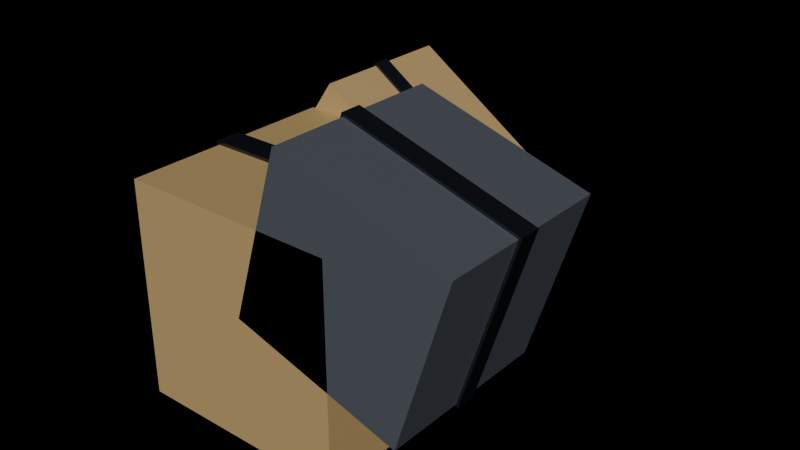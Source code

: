 # Source: prop_crate_stack.blend  (saved by Blender 4.2.68; exported with 4.5.12 LTS)
import bpy
from mathutils import Matrix  # noqa: F401  (used for matrix-valued properties, if any)

bpy.ops.wm.read_factory_settings(use_empty=True)
scene = bpy.context.scene
scene.name = 'Scene'

# ---- materials (node trees are filled in below, after node groups)
mat_ns_crate = bpy.data.materials.new('ns_crate')
mat_ns_trim = bpy.data.materials.new('ns_trim')
mat_ns_hazard = bpy.data.materials.new('ns_hazard')
mat_ns_body = bpy.data.materials.new('ns_body')

# ---- material node trees
mat_ns_crate.use_nodes = True; mat_ns_crate.node_tree.nodes.clear()
_N = mat_ns_crate.node_tree.nodes; _L = mat_ns_crate.node_tree.links
n0 = _N.new('ShaderNodeBsdfPrincipled'); n0.name = 'Principled BSDF'; n0.location = (10, 300)
n0.inputs[0].default_value = (0.55, 0.38, 0.16, 1.0)
n0.inputs[1].default_value = 0.12
n0.inputs[2].default_value = 0.7
n1 = _N.new('ShaderNodeOutputMaterial'); n1.name = 'Material Output'; n1.location = (300, 300)
_L.new(n0.outputs[0], n1.inputs[0])
n1.is_active_output = True
mat_ns_trim.use_nodes = True; mat_ns_trim.node_tree.nodes.clear()
_N = mat_ns_trim.node_tree.nodes; _L = mat_ns_trim.node_tree.links
n0 = _N.new('ShaderNodeBsdfPrincipled'); n0.name = 'Principled BSDF'; n0.location = (10, 300)
n0.inputs[0].default_value = (0.06, 0.07, 0.09, 1.0)
n0.inputs[1].default_value = 0.85
n0.inputs[2].default_value = 0.28
n1 = _N.new('ShaderNodeOutputMaterial'); n1.name = 'Material Output'; n1.location = (300, 300)
_L.new(n0.outputs[0], n1.inputs[0])
n1.is_active_output = True
mat_ns_hazard.use_nodes = True; mat_ns_hazard.node_tree.nodes.clear()
_N = mat_ns_hazard.node_tree.nodes; _L = mat_ns_hazard.node_tree.links
n0 = _N.new('ShaderNodeBsdfPrincipled'); n0.name = 'Principled BSDF'; n0.location = (10, 300)
n0.inputs[0].default_value = (0.82, 0.68, 0.2, 1.0)
n0.inputs[1].default_value = 0.2
n0.inputs[2].default_value = 0.55
n0.inputs[27].default_value = (0.16, 0.12, 0.0, 1.0)
n0.inputs[28].default_value = 0.4
n1 = _N.new('ShaderNodeOutputMaterial'); n1.name = 'Material Output'; n1.location = (300, 300)
_L.new(n0.outputs[0], n1.inputs[0])
n1.is_active_output = True
mat_ns_body.use_nodes = True; mat_ns_body.node_tree.nodes.clear()
_N = mat_ns_body.node_tree.nodes; _L = mat_ns_body.node_tree.links
n0 = _N.new('ShaderNodeBsdfPrincipled'); n0.name = 'Principled BSDF'; n0.location = (10, 300)
n0.inputs[0].default_value = (0.3, 0.34, 0.4, 1.0)
n0.inputs[1].default_value = 0.72
n0.inputs[2].default_value = 0.38
n1 = _N.new('ShaderNodeOutputMaterial'); n1.name = 'Material Output'; n1.location = (300, 300)
_L.new(n0.outputs[0], n1.inputs[0])
n1.is_active_output = True

# ---- lights
light_neonsun = bpy.data.lights.new('NeonSun', 'SUN')
light_neonsun.energy = 3.0

# ---- meshes
me_prop_crate_stack_mesh = bpy.data.meshes.new('prop_crate_stack_mesh')
me_prop_crate_stack_mesh.from_pydata([(-0.5, 0.0, -0.5), (0.5, 0.0, -0.5), (0.5, 1.0, -0.5), (-0.5, 1.0, -0.5), (-0.5, 0.0, 0.5), (0.5, 0.0, 0.5), (0.5, 1.0, 0.5), (-0.5, 1.0, 0.5), (-0.515, 0.44, -0.515), (0.515, 0.44, -0.515), (0.515, 0.56, -0.515), (-0.515, 0.56, -0.515), (-0.515, 0.44, 0.515), (0.515, 0.44, 0.515), (0.515, 0.56, 0.515), (-0.515, 0.56, 0.515), (-0.2, 0.36, -0.52), (0.2, 0.36, -0.52), (0.2, 0.64, -0.52), (-0.2, 0.64, -0.52), (-0.2, 0.36, -0.5), (0.2, 0.36, -0.5), (0.2, 0.64, -0.5), (-0.2, 0.64, -0.5), (0.05053, 0.0, 0.08443), (0.8156, 0.0, -0.1495), (0.8156, 0.8, -0.1495), (0.05053, 0.8, 0.08443), (0.2844, 0.0, 0.8495), (1.049, 0.0, 0.6156), (1.049, 0.8, 0.6156), (0.2844, 0.8, 0.8495), (0.03555, 0.352, 0.07646), (0.8235, 0.352, -0.1645), (0.8235, 0.448, -0.1645), (0.03555, 0.448, 0.07646), (0.2765, 0.352, 0.8645), (1.064, 0.352, 0.6235), (1.064, 0.448, 0.6235), (0.2765, 0.448, 0.8645), (0.3941, 0.288, -0.02078), (0.7001, 0.288, -0.1143), (0.7001, 0.512, -0.1143), (0.3941, 0.512, -0.02078), (0.3999, 0.288, -0.001657), (0.7059, 0.288, -0.09522), (0.7059, 0.512, -0.09522), (0.3999, 0.512, -0.001657), (-0.7859, 1.0, 0.05555), (-0.2056, 1.0, -0.3359), (-0.2056, 1.7, -0.3359), (-0.7859, 1.7, 0.05555), (-0.3944, 1.0, 0.6359), (0.1859, 1.0, 0.2444), (0.1859, 1.7, 0.2444), (-0.3944, 1.7, 0.6359), (-0.8005, 1.308, 0.05272), (-0.2027, 1.308, -0.3505), (-0.2027, 1.392, -0.3505), (-0.8005, 1.392, 0.05272), (-0.3973, 1.308, 0.6505), (0.2005, 1.308, 0.2473), (0.2005, 1.392, 0.2473), (-0.3973, 1.392, 0.6505), (-0.4217, 1.252, -0.137), (-0.1895, 1.252, -0.2936), (-0.1895, 1.448, -0.2936), (-0.4217, 1.448, -0.137), (-0.4105, 1.252, -0.1204), (-0.1783, 1.252, -0.277), (-0.1783, 1.448, -0.277), (-0.4105, 1.448, -0.1204)], [], [(0, 1, 2, 3), (4, 7, 6, 5), (0, 4, 5, 1), (2, 6, 7, 3), (0, 3, 7, 4), (1, 5, 6, 2), (8, 9, 10, 11), (12, 15, 14, 13), (8, 12, 13, 9), (10, 14, 15, 11), (8, 11, 15, 12), (9, 13, 14, 10), (16, 17, 18, 19), (20, 23, 22, 21), (16, 20, 21, 17), (18, 22, 23, 19), (16, 19, 23, 20), (17, 21, 22, 18), (24, 25, 26, 27), (28, 31, 30, 29), (24, 28, 29, 25), (26, 30, 31, 27), (24, 27, 31, 28), (25, 29, 30, 26), (32, 33, 34, 35), (36, 39, 38, 37), (32, 36, 37, 33), (34, 38, 39, 35), (32, 35, 39, 36), (33, 37, 38, 34), (40, 41, 42, 43), (44, 47, 46, 45), (40, 44, 45, 41), (42, 46, 47, 43), (40, 43, 47, 44), (41, 45, 46, 42), (48, 49, 50, 51), (52, 55, 54, 53), (48, 52, 53, 49), (50, 54, 55, 51), (48, 51, 55, 52), (49, 53, 54, 50), (56, 57, 58, 59), (60, 63, 62, 61), (56, 60, 61, 57), (58, 62, 63, 59), (56, 59, 63, 60), (57, 61, 62, 58), (64, 65, 66, 67), (68, 71, 70, 69), (64, 68, 69, 65), (66, 70, 71, 67), (64, 67, 71, 68), (65, 69, 70, 66)])
me_prop_crate_stack_mesh.polygons.foreach_set('material_index', [0, 0, 0, 0, 0, 0, 1, 1, 1, 1, 1, 1, 2, 2, 2, 2, 2, 2, 3, 3, 3, 3, 3, 3, 1, 1, 1, 1, 1, 1, 2, 2, 2, 2, 2, 2, 0, 0, 0, 0, 0, 0, 1, 1, 1, 1, 1, 1, 2, 2, 2, 2, 2, 2])
_uv = me_prop_crate_stack_mesh.uv_layers.new(name='UVMap')
_uv.uv.foreach_set('vector', [-0.5, 0.5, 1.5, 0.5, 1.5, 2.5, -0.5, 2.5, -0.5, 0.5, -0.5, 2.5, 1.5, 2.5, 1.5, 0.5, -0.5, -0.5, -0.5, 1.5, 1.5, 1.5, 1.5, -0.5, 1.5, -0.5, 1.5, 1.5, -0.5, 1.5, -0.5, -0.5, 0.5, -0.5, 2.5, -0.5, 2.5, 1.5, 0.5, 1.5, 0.5, -0.5, 0.5, 1.5, 2.5, 1.5, 2.5, -0.5, -0.53, 1.38, 1.53, 1.38, 1.53, 1.62, -0.53, 1.62, -0.53, 1.38, -0.53, 1.62, 1.53, 1.62, 1.53, 1.38, -0.53, -0.53, -0.53, 1.53, 1.53, 1.53, 1.53, -0.53, 1.53, -0.53, 1.53, 1.53, -0.53, 1.53, -0.53, -0.53, 1.38, -0.53, 1.62, -0.53, 1.62, 1.53, 1.38, 1.53, 1.38, -0.53, 1.38, 1.53, 1.62, 1.53, 1.62, -0.53, 0.1, 1.22, 0.9, 1.22, 0.9, 1.78, 0.1, 1.78, 0.1, 1.22, 0.1, 1.78, 0.9, 1.78, 0.9, 1.22, 0.1, -0.54, 0.1, -0.5, 0.9, -0.5, 0.9, -0.54, 0.9, -0.54, 0.9, -0.5, 0.1, -0.5, 0.1, -0.54, 1.22, -0.54, 1.78, -0.54, 1.78, -0.5, 1.22, -0.5, 1.22, -0.54, 1.22, -0.5, 1.78, -0.5, 1.78, -0.54, 0.6011, 0.5, 2.131, 0.5, 2.131, 2.1, 0.6011, 2.1, 1.069, 0.5, 1.069, 2.1, 2.599, 2.1, 2.599, 0.5, 0.6011, 0.6689, 1.069, 2.199, 2.599, 1.731, 2.131, 0.2011, 2.131, 0.2011, 2.599, 1.731, 1.069, 2.199, 0.6011, 0.6689, 0.5, 0.6689, 2.1, 0.6689, 2.1, 2.199, 0.5, 2.199, 0.5, 0.2011, 0.5, 1.731, 2.1, 1.731, 2.1, 0.2011, 0.5711, 1.204, 2.147, 1.204, 2.147, 1.396, 0.5711, 1.396, 1.053, 1.204, 1.053, 1.396, 2.629, 1.396, 2.629, 1.204, 0.5711, 0.6529, 1.053, 2.229, 2.629, 1.747, 2.147, 0.1711, 2.147, 0.1711, 2.629, 1.747, 1.053, 2.229, 0.5711, 0.6529, 1.204, 0.6529, 1.396, 0.6529, 1.396, 2.229, 1.204, 2.229, 1.204, 0.1711, 1.204, 1.747, 1.396, 1.747, 1.396, 0.1711, 1.288, 1.076, 1.9, 1.076, 1.9, 1.524, 1.288, 1.524, 1.3, 1.076, 1.3, 1.524, 1.912, 1.524, 1.912, 1.076, 1.288, 0.4584, 1.3, 0.4967, 1.912, 0.3096, 1.9, 0.2713, 1.9, 0.2713, 1.912, 0.3096, 1.3, 0.4967, 1.288, 0.4584, 1.076, 0.4584, 1.524, 0.4584, 1.524, 0.4967, 1.076, 0.4967, 1.076, 0.2713, 1.076, 0.3096, 1.524, 0.3096, 1.524, 0.2713, -1.072, 2.5, 0.08889, 2.5, 0.08889, 3.9, -1.072, 3.9, -0.2889, 2.5, -0.2889, 3.9, 0.8718, 3.9, 0.8718, 2.5, -1.072, 0.6111, -0.2889, 1.772, 0.8718, 0.9889, 0.08889, -0.1718, 0.08889, -0.1718, 0.8718, 0.9889, -0.2889, 1.772, -1.072, 0.6111, 2.5, 0.6111, 3.9, 0.6111, 3.9, 1.772, 2.5, 1.772, 2.5, -0.1718, 2.5, 0.9889, 3.9, 0.9889, 3.9, -0.1718, -1.101, 3.116, 0.09456, 3.116, 0.09456, 3.284, -1.101, 3.284, -0.2946, 3.116, -0.2946, 3.284, 0.9009, 3.284, 0.9009, 3.116, -1.101, 0.6054, -0.2946, 1.801, 0.9009, 0.9946, 0.09456, -0.2009, 0.09456, -0.2009, 0.9009, 0.9946, -0.2946, 1.801, -1.101, 0.6054, 3.116, 0.6054, 3.284, 0.6054, 3.284, 1.801, 3.116, 1.801, 3.116, -0.2009, 3.116, 0.9946, 3.284, 0.9946, 3.284, -0.2009, -0.3433, 3.004, 0.1209, 3.004, 0.1209, 3.396, -0.3433, 3.396, -0.3209, 3.004, -0.3209, 3.396, 0.1433, 3.396, 0.1433, 3.004, -0.3433, 0.226, -0.3209, 0.2592, 0.1433, -0.05399, 0.1209, -0.08715, 0.1209, -0.08715, 0.1433, -0.05399, -0.3209, 0.2592, -0.3433, 0.226, 3.004, 0.226, 3.396, 0.226, 3.396, 0.2592, 3.004, 0.2592, 3.004, -0.08715, 3.004, -0.05399, 3.396, -0.05399, 3.396, -0.08715])
me_prop_crate_stack_mesh.materials.append(mat_ns_crate)
me_prop_crate_stack_mesh.materials.append(mat_ns_trim)
me_prop_crate_stack_mesh.materials.append(mat_ns_hazard)
me_prop_crate_stack_mesh.materials.append(mat_ns_body)
me_prop_crate_stack_mesh.update()

# ---- objects
ob_neonsun = bpy.data.objects.new('NeonSun', light_neonsun)
ob_prop_crate_stack = bpy.data.objects.new('prop_crate_stack', me_prop_crate_stack_mesh)

# ---- transforms, parenting, visibility, modifiers, constraints
ob_neonsun.location = (0.0, 0.0, 0.0)
ob_neonsun.rotation_euler = (0.9599, 0.0, 0.6109)
ob_prop_crate_stack.location = (0.0, 0.0, 0.0)

# ---- collection membership
scene.collection.objects.link(ob_neonsun)
scene.collection.objects.link(ob_prop_crate_stack)

# ---- scene / render settings (as saved in the file)
scene.frame_start = 1; scene.frame_end = 250; scene.frame_set(1)
scene.render.engine = 'BLENDER_EEVEE_NEXT'
bpy.context.view_layer.update()

# ---- added for rendering (the .blend has no active camera): camera
cam_auto = bpy.data.cameras.new('AutoCamera')
cam_auto.lens = 50.0
cam_auto.sensor_width = 36.0
cam_auto.clip_end = 1000.0
ob_auto_camera = bpy.data.objects.new('AutoCamera', cam_auto)
scene.collection.objects.link(ob_auto_camera)
ob_auto_camera.location = (2.79507, -2.34569, 2.30269)
ob_auto_camera.rotation_euler = (1.09748, -7.21219e-08, 0.694738)
scene.camera = ob_auto_camera
bpy.context.view_layer.update()
